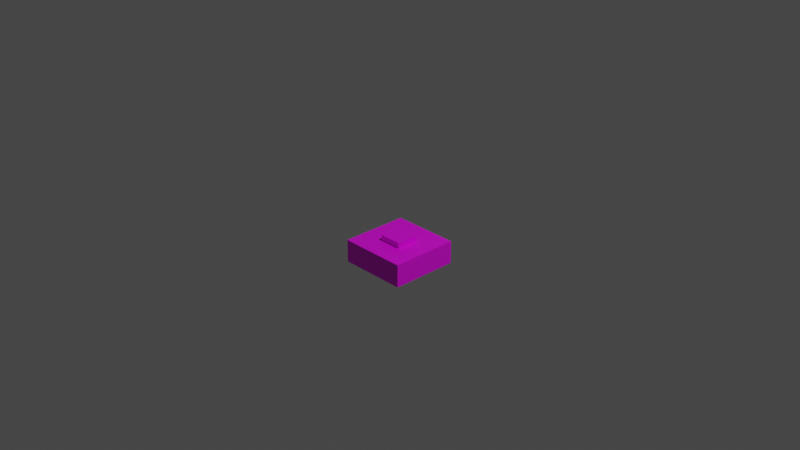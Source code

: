 # Source: x_farming_cake.blend  (saved by Blender 2.83.21; exported with 4.5.12 LTS)
import bpy
from mathutils import Matrix  # noqa: F401  (used for matrix-valued properties, if any)

bpy.ops.wm.read_factory_settings(use_empty=True)
scene = bpy.context.scene
scene.name = 'Scene'

# ---- collections
col_collection = bpy.data.collections.new('Collection'); scene.collection.children.link(col_collection)

# ---- images (referenced by path relative to the original .blend; pixels are not part of the script)
import os
ASSET_DIR = os.environ.get("B2B_ASSET_DIR", "")  # directory of the original .blend (textures are referenced by path, not embedded)
HERE = os.path.dirname(os.path.abspath(__file__))  # packed textures are extracted next to this script under _unpacked/

def load_image(name, relpath, width, height, colorspace="sRGB"):
    """Load a texture the original file referenced (path relative to the .blend, or extracted next to this script)."""
    p = next((c for c in (os.path.join(HERE, relpath), os.path.join(ASSET_DIR, relpath)) if relpath and os.path.exists(c)), "")
    if p:
        img = bpy.data.images.load(p, check_existing=True)
        img.name = name
    else:  # same state as the original file: an image datablock whose file is absent (Cycles renders it pink)
        img = bpy.data.images.new(name, width, height)
        img.source = "FILE"
        img.filepath = "//" + (relpath or name)
    img.colorspace_settings.name = colorspace
    return img
img_cake = load_image('cake', 'x_farming_strawberry_pie_mesh_1.png', 1024, 1024, 'sRGB')

# ---- materials (node trees are filled in below, after node groups)
mat_pie = bpy.data.materials.new('pie')
mat_pie.use_transparent_shadow = False

# ---- material node trees
mat_pie.use_nodes = True; mat_pie.node_tree.nodes.clear()
_N = mat_pie.node_tree.nodes; _L = mat_pie.node_tree.links
n0 = _N.new('ShaderNodeBsdfPrincipled'); n0.name = 'Principled BSDF'; n0.location = (10, 300)
n0.distribution = 'GGX'
n0.subsurface_method = 'BURLEY'
n0.inputs[3].default_value = 1.45
n0.inputs[27].default_value = (0.0, 0.0, 0.0, 1.0)
n0.inputs[28].default_value = 1.0
n1 = _N.new('ShaderNodeOutputMaterial'); n1.name = 'Material Output'; n1.location = (300, 300)
n2 = _N.new('ShaderNodeTexImage'); n2.name = 'Image Texture'; n2.location = (-376, 205)
n2.image = img_cake
n2.interpolation = 'Closest'
_L.new(n0.outputs[0], n1.inputs[0])
_L.new(n2.outputs[0], n0.inputs[0])
_L.new(n2.outputs[1], n0.inputs[4])
n1.is_active_output = True

# ---- world
world_world = bpy.data.worlds.new('World'); scene.world = world_world
world_world.use_nodes = True; world_world.node_tree.nodes.clear()
_N = world_world.node_tree.nodes; _L = world_world.node_tree.links
n0 = _N.new('ShaderNodeOutputWorld'); n0.name = 'World Output'; n0.location = (300, 300)
n1 = _N.new('ShaderNodeBackground'); n1.name = 'Background'; n1.location = (10, 300)
n1.inputs[0].default_value = (0.05088, 0.05088, 0.05088, 1.0)
_L.new(n1.outputs[0], n0.inputs[0])
n0.is_active_output = True
world_world.color = (0.05088, 0.05088, 0.05088)
world_world.use_sun_shadow = False
world_world.sun_shadow_jitter_overblur = 0.0

# ---- cameras
cam_camera = bpy.data.cameras.new('Camera')
cam_camera.clip_end = 100.0
cam_camera.ortho_scale = 7.314

# ---- lights
light_light = bpy.data.lights.new('Light', 'POINT')
light_light.transmission_factor = 0.0
light_light.energy = 1000.0
light_light.shadow_soft_size = 0.1
light_light.shadow_maximum_resolution = 0.006
light_light.use_absolute_resolution = True

# ---- meshes
me_x_farming_pie = bpy.data.meshes.new('x_farming_pie')
me_x_farming_pie.from_pydata([(-0.6, -0.6, 0.0), (-0.6, 0.6, 0.4), (-0.2, -0.2, 0.4), (-0.2, 0.0, 0.5), (-0.2, 0.2, 0.5), (0.6, 0.6, 0.0), (0.6, 0.0, 0.4), (0.6, 0.6, 0.4), (0.2, -0.2, 0.5), (0.2, 0.0, 0.4), (0.2, 0.0, 0.5), (0.6, -0.6, 0.0), (-0.6, -0.6, 0.4), (0.0, -0.6, 0.4), (-0.2, -0.2, 0.5), (0.2, -0.2, 0.4), (-0.2, 0.2, 0.4), (0.0, 0.2, 0.5), (0.0, 0.2, 0.4), (0.2, 0.2, 0.5), (-0.6, 0.6, 0.0), (0.0, 0.6, 0.0), (0.6, -0.6, 0.4), (0.0, -0.2, 0.4), (-0.2, 0.0, 0.4), (-0.6, 0.0, 0.4), (0.2, 0.2, 0.4), (0.0, 0.6, 0.4), (0.0, -0.2, 0.5), (0.2, 0.0, 0.4), (0.2, 0.0, 0.4), (0.2, 0.0, 0.4), (0.2, 0.0, 0.5), (0.2, 0.0, 0.5), (0.2, 0.0, 0.5), (0.0, 0.2, 0.5), (0.0, 0.2, 0.5), (0.0, 0.2, 0.5), (0.0, 0.2, 0.4), (0.0, 0.2, 0.4), (0.0, 0.2, 0.4), (0.0, 0.2, 0.4), (-0.6, -0.6, 0.0), (-0.6, -0.6, 0.0), (-0.6, 0.0, 0.0), (-0.6, 0.0, 0.0), (-0.6, 0.6, 0.0), (-0.6, 0.6, 0.0), (-0.6, 0.6, 0.4), (-0.6, 0.6, 0.4), (-0.6, -0.6, 0.4), (-0.6, -0.6, 0.4), (-0.6, 0.0, 0.4), (-0.6, 0.0, 0.4), (-0.2, -0.2, 0.4), (-0.2, -0.2, 0.4), (-0.2, -0.2, 0.4), (-0.2, -0.2, 0.5), (-0.2, -0.2, 0.5), (-0.2, 0.0, 0.5), (-0.2, 0.0, 0.5), (-0.2, 0.0, 0.5), (-0.2, 0.0, 0.4), (-0.2, 0.0, 0.4), (-0.2, 0.0, 0.4), (-0.2, 0.2, 0.4), (-0.2, 0.2, 0.4), (-0.2, 0.2, 0.4), (-0.2, 0.2, 0.5), (-0.2, 0.2, 0.5), (0.6, -0.6, 0.0), (0.6, -0.6, 0.0), (0.6, 0.0, 0.0), (0.6, 0.0, 0.0), (0.6, 0.6, 0.0), (0.6, 0.6, 0.0), (0.6, 0.6, 0.4), (0.6, 0.6, 0.4), (0.6, -0.6, 0.4), (0.6, -0.6, 0.4), (0.6, 0.0, 0.4), (0.6, 0.0, 0.4), (0.2, -0.2, 0.4), (0.2, -0.2, 0.4), (0.2, -0.2, 0.4), (0.2, -0.2, 0.5), (0.2, -0.2, 0.5), (0.2, 0.2, 0.4), (0.2, 0.2, 0.4), (0.2, 0.2, 0.4), (0.2, 0.2, 0.5), (0.2, 0.2, 0.5), (0.0, -0.6, 0.0), (0.0, -0.6, 0.0), (0.0, -0.6, 0.4), (0.0, -0.6, 0.4), (0.0, -0.6, 0.4), (0.0, -0.2, 0.5), (0.0, -0.2, 0.5), (0.0, -0.2, 0.5), (0.0, -0.2, 0.4), (0.0, -0.2, 0.4), (0.0, -0.2, 0.4), (0.0, -0.2, 0.4), (0.0, 0.6, 0.0), (0.0, 0.6, 0.4), (0.0, 0.6, 0.4), (0.0, 0.6, 0.4)], [], [(54, 100, 97, 57), (55, 58, 59, 62), (42, 50, 52, 48, 46, 44), (92, 71, 78, 94, 51, 43), (30, 87, 90, 33), (39, 37, 91, 88), (70, 72, 74, 76, 80, 79), (101, 82, 85, 98), (83, 29, 32, 86), (10, 19, 36, 68, 61, 14, 28, 8), (0, 47, 75, 11), (66, 69, 35, 38), (20, 49, 105, 77, 5, 21), (64, 65, 18, 27, 1, 25, 12, 13, 103, 2), (6, 7, 106, 40, 26, 9, 15, 102, 95, 22), (63, 60, 4, 16), (73, 45, 53, 24, 3, 34, 31, 81), (104, 93, 96, 23, 99, 17, 41, 107), (84, 89, 67, 56)])
_uv = me_x_farming_pie.uv_layers.new(name='UVMap')
_uv.uv.foreach_set('vector', [0.0625, 0.1875, 0.0, 0.1875, 0.0, 0.1562, 0.0625, 0.1562, 0.0625, 0.25, 0.0625, 0.2188, 0.0, 0.2188, 0.0, 0.25, 0.375, 0.875, 0.375, 1.0, 0.5625, 1.0, 0.75, 1.0, 0.75, 0.875, 0.5625, 0.875, 0.5625, 0.75, 0.75, 0.75, 0.75, 0.875, 0.5625, 0.875, 0.375, 0.875, 0.375, 0.75, 0.125, 0.2188, 0.0625, 0.2188, 0.0625, 0.1875, 0.125, 0.1875, 0.125, 0.1562, 0.125, 0.125, 0.0625, 0.125, 0.0625, 0.1562, 0.375, 0.625, 0.5625, 0.625, 0.75, 0.625, 0.75, 0.75, 0.5625, 0.75, 0.375, 0.75, 0.125, 0.1875, 0.0625, 0.1875, 0.0625, 0.1562, 0.125, 0.1562, 0.0625, 0.2188, 0.0, 0.2188, 0.0, 0.1875, 0.0625, 0.1875, 0.0, 0.0625, 0.0, 0.0, 0.0625, 0.0, 0.125, 0.0, 0.125, 0.0625, 0.125, 0.125, 0.0625, 0.125, 0.0, 0.125, 0.375, 0.625, 0.375, 0.25, 0.0, 0.25, 0.0, 0.625, 0.0625, 0.1562, 0.0625, 0.125, 0.0, 0.125, 0.0, 0.1562, 0.375, 0.5, 0.375, 0.625, 0.5625, 0.625, 0.75, 0.625, 0.75, 0.5, 0.5625, 0.5, 0.25, 0.8125, 0.25, 0.75, 0.1875, 0.75, 0.1875, 0.625, 0.375, 0.625, 0.375, 0.8125, 0.375, 1.0, 0.1875, 1.0, 0.1875, 0.875, 0.25, 0.875, 0.0, 0.8125, 0.0, 0.625, 0.1875, 0.625, 0.1875, 0.75, 0.125, 0.75, 0.125, 0.8125, 0.125, 0.875, 0.1875, 0.875, 0.1875, 1.0, 0.0, 1.0, 0.125, 0.25, 0.125, 0.2188, 0.0625, 0.2188, 0.0625, 0.25, 0.75, 0.1875, 0.375, 0.1875, 0.375, 0.3125, 0.5, 0.3125, 0.5, 0.3438, 0.625, 0.3438, 0.625, 0.3125, 0.75, 0.3125, 0.75, 0.3438, 0.375, 0.3438, 0.375, 0.4688, 0.5, 0.4688, 0.5, 0.5, 0.625, 0.5, 0.625, 0.4688, 0.75, 0.4688, 0.125, 0.875, 0.125, 0.75, 0.25, 0.75, 0.25, 0.875])
_ca = me_x_farming_pie.color_attributes.new('Col', 'BYTE_COLOR', 'CORNER')
_ca.data.foreach_set('color', [0.3185, 0.6038, 1.0, 1.0, 0.3185, 0.6038, 1.0, 1.0, 0.3185, 0.6038, 1.0, 1.0, 0.3185, 0.6038, 1.0, 1.0, 0.3185, 0.6038, 1.0, 1.0, 0.3185, 0.6038, 1.0, 1.0, 0.3185, 0.6038, 1.0, 1.0, 0.3185, 0.6038, 1.0, 1.0, 0.3185, 0.6038, 1.0, 1.0, 0.3185, 0.6038, 1.0, 1.0, 0.3185, 0.6038, 1.0, 1.0, 0.3185, 0.6038, 1.0, 1.0, 0.3185, 0.6038, 1.0, 1.0, 0.3185, 0.6038, 1.0, 1.0, 0.3185, 0.6038, 1.0, 1.0, 0.3185, 0.6038, 1.0, 1.0, 0.3185, 0.6038, 1.0, 1.0, 0.3185, 0.6038, 1.0, 1.0, 0.3185, 0.6038, 1.0, 1.0, 0.3185, 0.6038, 1.0, 1.0, 0.3185, 0.6038, 1.0, 1.0, 0.3185, 0.6038, 1.0, 1.0, 0.3185, 0.6038, 1.0, 1.0, 0.3185, 0.6038, 1.0, 1.0, 0.3185, 0.6038, 1.0, 1.0, 0.3185, 0.6038, 1.0, 1.0, 0.3185, 0.6038, 1.0, 1.0, 0.3185, 0.6038, 1.0, 1.0, 0.3185, 0.6038, 1.0, 1.0, 0.3185, 0.6038, 1.0, 1.0, 0.3185, 0.6038, 1.0, 1.0, 0.3185, 0.6038, 1.0, 1.0, 0.3185, 0.6038, 1.0, 1.0, 0.3185, 0.6038, 1.0, 1.0, 0.3185, 0.6038, 1.0, 1.0, 0.3185, 0.6038, 1.0, 1.0, 0.3185, 0.6038, 1.0, 1.0, 0.3185, 0.6038, 1.0, 1.0, 0.3185, 0.6038, 1.0, 1.0, 0.3185, 0.6038, 1.0, 1.0, 0.3185, 0.6038, 1.0, 1.0, 0.3185, 0.6038, 1.0, 1.0, 0.3185, 0.6038, 1.0, 1.0, 0.3185, 0.6038, 1.0, 1.0, 0.3185, 0.6038, 1.0, 1.0, 0.3185, 0.6038, 1.0, 1.0, 0.3185, 0.6038, 1.0, 1.0, 0.3185, 0.6038, 1.0, 1.0, 0.3185, 0.6038, 1.0, 1.0, 0.3185, 0.6038, 1.0, 1.0, 0.3185, 0.6038, 1.0, 1.0, 0.3185, 0.6038, 1.0, 1.0, 0.3185, 0.6038, 1.0, 1.0, 0.3185, 0.6038, 1.0, 1.0, 0.3185, 0.6038, 1.0, 1.0, 0.3185, 0.6038, 1.0, 1.0, 0.3185, 0.6038, 1.0, 1.0, 0.3185, 0.6038, 1.0, 1.0, 0.3185, 0.6038, 1.0, 1.0, 0.3185, 0.6038, 1.0, 1.0, 0.3185, 0.6038, 1.0, 1.0, 0.3185, 0.6038, 1.0, 1.0, 0.3185, 0.6038, 1.0, 1.0, 0.3185, 0.6038, 1.0, 1.0, 0.3185, 0.6038, 1.0, 1.0, 0.3185, 0.6038, 1.0, 1.0, 0.3185, 0.6038, 1.0, 1.0, 0.3185, 0.6038, 1.0, 1.0, 0.3185, 0.6038, 1.0, 1.0, 0.3185, 0.6038, 1.0, 1.0, 0.3185, 0.6038, 1.0, 1.0, 0.3185, 0.6038, 1.0, 1.0, 0.3185, 0.6038, 1.0, 1.0, 0.3185, 0.6038, 1.0, 1.0, 0.3185, 0.6038, 1.0, 1.0, 0.3185, 0.6038, 1.0, 1.0, 0.3185, 0.6038, 1.0, 1.0, 0.3185, 0.6038, 1.0, 1.0, 0.3185, 0.6038, 1.0, 1.0, 0.3185, 0.6038, 1.0, 1.0, 0.3185, 0.6038, 1.0, 1.0, 0.3185, 0.6038, 1.0, 1.0, 0.3185, 0.6038, 1.0, 1.0, 0.3185, 0.6038, 1.0, 1.0, 0.3185, 0.6038, 1.0, 1.0, 0.3185, 0.6038, 1.0, 1.0, 0.3185, 0.6038, 1.0, 1.0, 0.3185, 0.6038, 1.0, 1.0, 1.0, 1.0, 1.0, 1.0, 1.0, 1.0, 1.0, 1.0, 1.0, 1.0, 1.0, 1.0, 0.3185, 0.6038, 1.0, 1.0, 0.3185, 0.6038, 1.0, 1.0, 0.3185, 0.6038, 1.0, 1.0, 0.3185, 0.6038, 1.0, 1.0, 1.0, 1.0, 1.0, 1.0, 1.0, 1.0, 1.0, 1.0, 1.0, 1.0, 1.0, 1.0, 1.0, 1.0, 1.0, 1.0, 0.3185, 0.6038, 1.0, 1.0, 0.3185, 0.6038, 1.0, 1.0, 0.3185, 0.6038, 1.0, 1.0, 0.3185, 0.6038, 1.0, 1.0, 1.0, 1.0, 1.0, 1.0, 1.0, 1.0, 1.0, 1.0, 1.0, 1.0, 1.0, 1.0, 1.0, 1.0, 1.0, 1.0, 1.0, 1.0, 1.0, 1.0])
me_x_farming_pie.materials.append(mat_pie)
me_x_farming_pie.use_remesh_fix_poles = True
me_x_farming_pie.use_remesh_preserve_attributes = False
me_x_farming_pie.use_mirror_vertex_groups = False
me_x_farming_pie.use_paint_bone_selection = False
me_x_farming_pie.use_paint_mask = True
me_x_farming_pie.update()

# ---- objects
ob_light = bpy.data.objects.new('Light', light_light)
ob_camera = bpy.data.objects.new('Camera', cam_camera)
ob_x_farming_pie = bpy.data.objects.new('x_farming_pie', me_x_farming_pie)

# ---- transforms, parenting, visibility, modifiers, constraints
ob_light.location = (4.076, 1.005, 5.904)
ob_light.rotation_euler = (0.6503, 0.05522, 1.866)
ob_light.lock_rotations_4d = False
ob_light.empty_display_type = 'ARROWS'
ob_light.color = (0.0, 0.0, 0.0, 0.0)
ob_light.lineart.crease_threshold = 0.0
ob_camera.location = (7.359, -6.926, 4.958)
ob_camera.rotation_euler = (1.109, 0.0, 0.8149)
ob_camera.lock_rotations_4d = False
ob_camera.empty_display_type = 'ARROWS'
ob_camera.color = (0.0, 0.0, 0.0, 0.0)
ob_camera.display_type = 'WIRE'
ob_camera.lineart.crease_threshold = 0.0
ob_x_farming_pie.location = (0.0, 0.0, -0.5)
ob_x_farming_pie.scale = (0.625, 0.625, 0.625)
ob_x_farming_pie.lineart.crease_threshold = 0.0
_vg = ob_x_farming_pie.vertex_groups.new(name='top_crown')

# ---- collection membership
col_collection.objects.link(ob_light)
col_collection.objects.link(ob_camera)
col_collection.objects.link(ob_x_farming_pie)

# ---- scene / render settings (as saved in the file)
scene.camera = ob_camera
scene.frame_start = 1; scene.frame_end = 250; scene.frame_set(0)
scene.render.engine = 'BLENDER_EEVEE_NEXT'
scene.cycles.use_denoising = False
scene.cycles.samples = 128
scene.cycles.sampling_pattern = 'TABULATED_SOBOL'
scene.cycles.use_adaptive_sampling = False
scene.cycles.use_light_tree = False
scene.view_settings.view_transform = 'Filmic'
bpy.context.view_layer.update()
